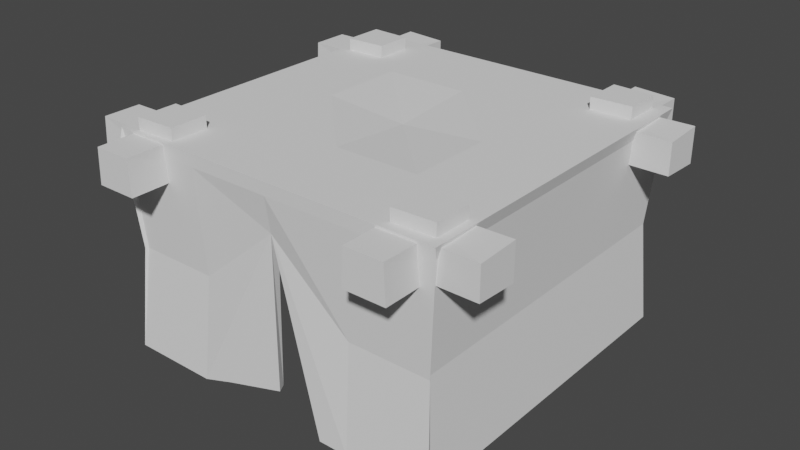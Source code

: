 # Source: tentBasic0.blend  (saved by Blender 3.3.6; exported with 4.5.12 LTS)
import bpy
from mathutils import Matrix  # noqa: F401  (used for matrix-valued properties, if any)

bpy.ops.wm.read_factory_settings(use_empty=True)
scene = bpy.context.scene
scene.name = 'Scene'

# ---- collections
col_collection = bpy.data.collections.new('Collection'); scene.collection.children.link(col_collection)

# ---- world
world_world = bpy.data.worlds.new('World'); scene.world = world_world
world_world.use_nodes = True; world_world.node_tree.nodes.clear()
_N = world_world.node_tree.nodes; _L = world_world.node_tree.links
n0 = _N.new('ShaderNodeOutputWorld'); n0.name = 'World Output'; n0.location = (300, 300)
n1 = _N.new('ShaderNodeBackground'); n1.name = 'Background'; n1.location = (10, 300)
n1.inputs[0].default_value = (0.05088, 0.05088, 0.05088, 1.0)
_L.new(n1.outputs[0], n0.inputs[0])
n0.is_active_output = True
world_world.color = (0.05088, 0.05088, 0.05088)
world_world.use_sun_shadow = False
world_world.sun_shadow_jitter_overblur = 0.0

# ---- meshes
me_cube_002 = bpy.data.meshes.new('Cube.002')
me_cube_002.from_pydata([(0.452, -0.7524, 0.6787), (0.452, -0.7524, 0.7936), (0.452, 0.7476, 0.6717), (0.4589, 0.7476, 0.8006), (0.602, -0.7524, 0.6717), (0.602, -0.7524, 0.8006), (0.602, 0.7476, 0.6717), (0.5951, 0.7476, 0.8006), (0.4529, 0.3881, 0.6725), (0.4612, -0.02129, 0.6796), (0.4577, -0.3632, 0.6766), (0.4551, -0.3777, 0.7979), (0.4612, -0.02129, 0.7916), (0.4529, 0.3881, 0.7998), (0.5988, -0.3777, 0.6744), (0.5915, -0.02129, 0.6796), (0.6011, 0.3881, 0.6725), (0.6011, 0.3881, 0.7998), (0.5915, -0.02129, 0.7916), (0.5988, -0.3777, 0.7979)], [], [(8, 13, 3, 2), (2, 3, 7, 6), (14, 19, 5, 4), (4, 5, 1, 0), (10, 14, 4, 0), (19, 11, 1, 5), (7, 3, 13, 17), (17, 13, 12, 18), (18, 12, 11, 19), (2, 6, 16, 8), (8, 16, 15, 9), (9, 15, 14, 10), (6, 7, 17, 16), (16, 17, 18, 15), (15, 18, 19, 14), (0, 1, 11, 10), (10, 11, 12, 9), (9, 12, 13, 8)])
_uv = me_cube_002.uv_layers.new(name='UVMap')
_uv.uv.foreach_set('vector', [0.375, 0.1875, 0.625, 0.1875, 0.625, 0.25, 0.375, 0.25, 0.375, 0.25, 0.625, 0.25, 0.625, 0.5, 0.375, 0.5, 0.375, 0.6875, 0.625, 0.6875, 0.625, 0.75, 0.375, 0.75, 0.375, 0.75, 0.625, 0.75, 0.625, 1.0, 0.375, 1.0, 0.125, 0.6875, 0.375, 0.6875, 0.375, 0.75, 0.125, 0.75, 0.625, 0.6875, 0.875, 0.6875, 0.875, 0.75, 0.625, 0.75, 0.625, 0.5, 0.875, 0.5, 0.875, 0.5625, 0.625, 0.5625, 0.625, 0.5625, 0.875, 0.5625, 0.875, 0.625, 0.625, 0.625, 0.625, 0.625, 0.875, 0.625, 0.875, 0.6875, 0.625, 0.6875, 0.125, 0.5, 0.375, 0.5, 0.375, 0.5625, 0.125, 0.5625, 0.125, 0.5625, 0.375, 0.5625, 0.375, 0.625, 0.125, 0.625, 0.125, 0.625, 0.375, 0.625, 0.375, 0.6875, 0.125, 0.6875, 0.375, 0.5, 0.625, 0.5, 0.625, 0.5625, 0.375, 0.5625, 0.375, 0.5625, 0.625, 0.5625, 0.625, 0.625, 0.375, 0.625, 0.375, 0.625, 0.625, 0.625, 0.625, 0.6875, 0.375, 0.6875, 0.375, 0.0, 0.625, 0.0, 0.625, 0.0625, 0.375, 0.0625, 0.375, 0.0625, 0.625, 0.0625, 0.625, 0.125, 0.375, 0.125, 0.375, 0.125, 0.625, 0.125, 0.625, 0.1875, 0.375, 0.1875])
me_cube_002.update()
me_cube_003 = bpy.data.meshes.new('Cube.003')
me_cube_003.from_pydata([(-0.5238, 0.5327, 0.1268), (-0.5344, 0.4038, 0.1309), (-0.5502, 0.5529, 0.8515), (-0.5433, 0.4029, 0.8515), (-0.3855, 0.5462, 0.1313), (-0.3934, 0.3998, 0.1343), (-0.4002, 0.5529, 0.8515), (-0.4071, 0.4029, 0.8515), (-0.5492, 0.552, 0.6803), (-0.509, 0.5291, 0.473), (-0.4866, 0.5208, 0.3003), (-0.5098, 0.3891, 0.3012), (-0.5207, 0.4041, 0.4775), (-0.5492, 0.4038, 0.6803), (-0.3661, 0.5328, 0.3012), (-0.3904, 0.5345, 0.4775), (-0.4011, 0.552, 0.6803), (-0.4011, 0.4038, 0.6803), (-0.399, 0.4081, 0.4808), (-0.3805, 0.3956, 0.3067), (-0.5495, 0.5445, -0.006271), (-0.5502, 0.4111, -0.00602), (-0.4002, 0.4029, -0.00602), (-0.4002, 0.5529, -0.00602)], [], [(8, 13, 3, 2), (2, 3, 7, 6), (14, 19, 5, 4), (1, 0, 20, 21), (10, 14, 4, 0), (19, 11, 1, 5), (7, 3, 13, 17), (17, 13, 12, 18), (18, 12, 11, 19), (2, 6, 16, 8), (8, 16, 15, 9), (9, 15, 14, 10), (6, 7, 17, 16), (16, 17, 18, 15), (15, 18, 19, 14), (0, 1, 11, 10), (10, 11, 12, 9), (9, 12, 13, 8), (23, 22, 21, 20), (0, 4, 23, 20), (5, 1, 21, 22), (4, 5, 22, 23)])
_uv = me_cube_003.uv_layers.new(name='UVMap')
_uv.uv.foreach_set('vector', [0.375, 0.1875, 0.625, 0.1875, 0.625, 0.25, 0.375, 0.25, 0.375, 0.25, 0.625, 0.25, 0.625, 0.5, 0.375, 0.5, 0.375, 0.6875, 0.625, 0.6875, 0.625, 0.75, 0.375, 0.75, 0.625, 0.0, 0.375, 0.0, 0.375, 0.0, 0.625, 0.0, 0.125, 0.6875, 0.375, 0.6875, 0.375, 0.75, 0.125, 0.75, 0.625, 0.6875, 0.875, 0.6875, 0.875, 0.75, 0.625, 0.75, 0.625, 0.5, 0.875, 0.5, 0.875, 0.5625, 0.625, 0.5625, 0.625, 0.5625, 0.875, 0.5625, 0.875, 0.625, 0.625, 0.625, 0.625, 0.625, 0.875, 0.625, 0.875, 0.6875, 0.625, 0.6875, 0.125, 0.5, 0.375, 0.5, 0.375, 0.5625, 0.125, 0.5625, 0.125, 0.5625, 0.375, 0.5625, 0.375, 0.625, 0.125, 0.625, 0.125, 0.625, 0.375, 0.625, 0.375, 0.6875, 0.125, 0.6875, 0.375, 0.5, 0.625, 0.5, 0.625, 0.5625, 0.375, 0.5625, 0.375, 0.5625, 0.625, 0.5625, 0.625, 0.625, 0.375, 0.625, 0.375, 0.625, 0.625, 0.625, 0.625, 0.6875, 0.375, 0.6875, 0.375, 0.0, 0.625, 0.0, 0.625, 0.0625, 0.375, 0.0625, 0.375, 0.0625, 0.625, 0.0625, 0.625, 0.125, 0.375, 0.125, 0.375, 0.125, 0.625, 0.125, 0.625, 0.1875, 0.375, 0.1875, 0.375, 0.75, 0.625, 0.75, 0.625, 1.0, 0.375, 1.0, 0.125, 0.75, 0.375, 0.75, 0.375, 0.75, 0.125, 0.75, 0.625, 0.75, 0.875, 0.75, 0.875, 0.75, 0.625, 0.75, 0.375, 0.75, 0.625, 0.75, 0.625, 0.75, 0.375, 0.75])
me_cube_003.update()
me_cube_004 = bpy.data.meshes.new('Cube.004')
me_cube_004.from_pydata([(0.4441, 0.5686, 0.1347), (0.4503, 0.4367, 0.1358), (0.4566, 0.5805, 0.8515), (0.4635, 0.4305, 0.8515), (0.5839, 0.5736, 0.133), (0.5941, 0.4267, 0.1347), (0.6066, 0.5805, 0.8515), (0.5997, 0.4305, 0.8515), (0.4576, 0.5796, 0.6803), (0.451, 0.5668, 0.4826), (0.4322, 0.5657, 0.3171), (0.4419, 0.4283, 0.3123), (0.4577, 0.4385, 0.4838), (0.4576, 0.4314, 0.6803), (0.5567, 0.5631, 0.3073), (0.5718, 0.5639, 0.481), (0.6057, 0.5796, 0.6803), (0.6057, 0.4314, 0.6803), (0.5812, 0.4364, 0.4826), (0.5738, 0.4247, 0.3103), (0.4635, 0.4305, 0.8515), (0.5997, 0.4305, 0.8515), (0.4566, 0.5724, -0.00602), (0.4566, 0.4387, -0.00602), (0.6066, 0.4305, -0.00602), (0.6057, 0.5803, -0.006177)], [], [(8, 13, 3, 2), (2, 3, 7, 6), (14, 19, 5, 4), (5, 1, 23, 24), (10, 14, 4, 0), (19, 11, 1, 5), (7, 3, 13, 17), (17, 13, 12, 18), (18, 12, 11, 19), (2, 6, 16, 8), (8, 16, 15, 9), (9, 15, 14, 10), (6, 7, 17, 16), (16, 17, 18, 15), (15, 18, 19, 14), (0, 1, 11, 10), (10, 11, 12, 9), (9, 12, 13, 8), (3, 7, 21, 20), (25, 24, 23, 22), (4, 5, 24, 25), (1, 0, 22, 23), (0, 4, 25, 22)])
_uv = me_cube_004.uv_layers.new(name='UVMap')
_uv.uv.foreach_set('vector', [0.375, 0.1875, 0.625, 0.1875, 0.625, 0.25, 0.375, 0.25, 0.375, 0.25, 0.625, 0.25, 0.625, 0.5, 0.375, 0.5, 0.375, 0.6875, 0.625, 0.6875, 0.625, 0.75, 0.375, 0.75, 0.625, 0.75, 0.875, 0.75, 0.875, 0.75, 0.625, 0.75, 0.125, 0.6875, 0.375, 0.6875, 0.375, 0.75, 0.125, 0.75, 0.625, 0.6875, 0.875, 0.6875, 0.875, 0.75, 0.625, 0.75, 0.625, 0.5, 0.875, 0.5, 0.875, 0.5625, 0.625, 0.5625, 0.625, 0.5625, 0.875, 0.5625, 0.875, 0.625, 0.625, 0.625, 0.625, 0.625, 0.875, 0.625, 0.875, 0.6875, 0.625, 0.6875, 0.125, 0.5, 0.375, 0.5, 0.375, 0.5625, 0.125, 0.5625, 0.125, 0.5625, 0.375, 0.5625, 0.375, 0.625, 0.125, 0.625, 0.125, 0.625, 0.375, 0.625, 0.375, 0.6875, 0.125, 0.6875, 0.375, 0.5, 0.625, 0.5, 0.625, 0.5625, 0.375, 0.5625, 0.375, 0.5625, 0.625, 0.5625, 0.625, 0.625, 0.375, 0.625, 0.375, 0.625, 0.625, 0.625, 0.625, 0.6875, 0.375, 0.6875, 0.375, 0.0, 0.625, 0.0, 0.625, 0.0625, 0.375, 0.0625, 0.375, 0.0625, 0.625, 0.0625, 0.625, 0.125, 0.375, 0.125, 0.375, 0.125, 0.625, 0.125, 0.625, 0.1875, 0.375, 0.1875, 0.625, 0.25, 0.625, 0.5, 0.625, 0.5, 0.625, 0.25, 0.375, 0.75, 0.625, 0.75, 0.625, 1.0, 0.375, 1.0, 0.375, 0.75, 0.625, 0.75, 0.625, 0.75, 0.375, 0.75, 0.625, 0.0, 0.375, 0.0, 0.375, 0.0, 0.625, 0.0, 0.125, 0.75, 0.375, 0.75, 0.375, 0.75, 0.125, 0.75])
me_cube_004.update()
me_cube_005 = bpy.data.meshes.new('Cube.005')
me_cube_005.from_pydata([(-0.5199, -0.443, 0.1306), (-0.5113, -0.5653, 0.1262), (-0.5326, -0.4516, 0.8515), (-0.5257, -0.6016, 0.8515), (-0.3772, -0.4445, 0.1342), (-0.3708, -0.586, 0.131), (-0.3826, -0.4516, 0.8515), (-0.3895, -0.6016, 0.8515), (-0.5316, -0.4526, 0.6803), (-0.5094, -0.4424, 0.4782), (-0.4987, -0.42, 0.3082), (-0.4856, -0.5404, 0.2934), (-0.5004, -0.5609, 0.4737), (-0.5316, -0.6007, 0.6803), (-0.369, -0.4326, 0.307), (-0.3854, -0.4508, 0.4814), (-0.3835, -0.4526, 0.6803), (-0.3835, -0.6007, 0.6803), (-0.3789, -0.5725, 0.4781), (-0.358, -0.5617, 0.3015), (-0.5326, -0.4597, -0.00602), (-0.5317, -0.5924, -0.006446), (-0.3826, -0.6016, -0.00602), (-0.3826, -0.4516, -0.00602)], [], [(8, 13, 3, 2), (2, 3, 7, 6), (14, 19, 5, 4), (1, 0, 20, 21), (10, 14, 4, 0), (19, 11, 1, 5), (7, 3, 13, 17), (17, 13, 12, 18), (18, 12, 11, 19), (2, 6, 16, 8), (8, 16, 15, 9), (9, 15, 14, 10), (6, 7, 17, 16), (16, 17, 18, 15), (15, 18, 19, 14), (0, 1, 11, 10), (10, 11, 12, 9), (9, 12, 13, 8), (23, 22, 21, 20), (0, 4, 23, 20), (5, 1, 21, 22), (4, 5, 22, 23)])
_uv = me_cube_005.uv_layers.new(name='UVMap')
_uv.uv.foreach_set('vector', [0.375, 0.1875, 0.625, 0.1875, 0.625, 0.25, 0.375, 0.25, 0.375, 0.25, 0.625, 0.25, 0.625, 0.5, 0.375, 0.5, 0.375, 0.6875, 0.625, 0.6875, 0.625, 0.75, 0.375, 0.75, 0.625, 0.0, 0.375, 0.0, 0.375, 0.0, 0.625, 0.0, 0.125, 0.6875, 0.375, 0.6875, 0.375, 0.75, 0.125, 0.75, 0.625, 0.6875, 0.875, 0.6875, 0.875, 0.75, 0.625, 0.75, 0.625, 0.5, 0.875, 0.5, 0.875, 0.5625, 0.625, 0.5625, 0.625, 0.5625, 0.875, 0.5625, 0.875, 0.625, 0.625, 0.625, 0.625, 0.625, 0.875, 0.625, 0.875, 0.6875, 0.625, 0.6875, 0.125, 0.5, 0.375, 0.5, 0.375, 0.5625, 0.125, 0.5625, 0.125, 0.5625, 0.375, 0.5625, 0.375, 0.625, 0.125, 0.625, 0.125, 0.625, 0.375, 0.625, 0.375, 0.6875, 0.125, 0.6875, 0.375, 0.5, 0.625, 0.5, 0.625, 0.5625, 0.375, 0.5625, 0.375, 0.5625, 0.625, 0.5625, 0.625, 0.625, 0.375, 0.625, 0.375, 0.625, 0.625, 0.625, 0.625, 0.6875, 0.375, 0.6875, 0.375, 0.0, 0.625, 0.0, 0.625, 0.0625, 0.375, 0.0625, 0.375, 0.0625, 0.625, 0.0625, 0.625, 0.125, 0.375, 0.125, 0.375, 0.125, 0.625, 0.125, 0.625, 0.1875, 0.375, 0.1875, 0.375, 0.75, 0.625, 0.75, 0.625, 1.0, 0.375, 1.0, 0.125, 0.75, 0.375, 0.75, 0.375, 0.75, 0.125, 0.75, 0.625, 0.75, 0.875, 0.75, 0.875, 0.75, 0.625, 0.75, 0.375, 0.75, 0.625, 0.75, 0.625, 0.75, 0.375, 0.75])
me_cube_005.update()
me_cube_006 = bpy.data.meshes.new('Cube.006')
me_cube_006.from_pydata([(0.4913, -0.436, 0.1381), (0.4843, -0.5687, 0.1392), (0.4983, -0.4289, 0.8515), (0.5052, -0.5789, 0.8515), (0.6343, -0.4268, 0.1392), (0.623, -0.575, 0.1411), (0.6483, -0.4289, 0.8515), (0.6414, -0.5789, 0.8515), (0.4993, -0.4299, 0.6803), (0.4986, -0.4368, 0.4867), (0.4834, -0.4314, 0.3258), (0.4684, -0.5707, 0.3209), (0.491, -0.5659, 0.488), (0.4993, -0.578, 0.6803), (0.6121, -0.427, 0.3209), (0.6213, -0.4356, 0.488), (0.6474, -0.4299, 0.6803), (0.6474, -0.578, 0.6803), (0.6107, -0.5643, 0.4897), (0.593, -0.5677, 0.3241), (0.5052, -0.5789, 0.8515), (0.6414, -0.5789, 0.8515), (0.4983, -0.437, -0.00602), (0.4983, -0.5708, -0.00602), (0.6473, -0.5788, -0.00585), (0.6483, -0.4289, -0.00602)], [], [(8, 13, 3, 2), (2, 3, 7, 6), (14, 19, 5, 4), (5, 1, 23, 24), (10, 14, 4, 0), (19, 11, 1, 5), (7, 3, 13, 17), (17, 13, 12, 18), (18, 12, 11, 19), (2, 6, 16, 8), (8, 16, 15, 9), (9, 15, 14, 10), (6, 7, 17, 16), (16, 17, 18, 15), (15, 18, 19, 14), (0, 1, 11, 10), (10, 11, 12, 9), (9, 12, 13, 8), (3, 7, 21, 20), (25, 24, 23, 22), (4, 5, 24, 25), (1, 0, 22, 23), (0, 4, 25, 22)])
_uv = me_cube_006.uv_layers.new(name='UVMap')
_uv.uv.foreach_set('vector', [0.375, 0.1875, 0.625, 0.1875, 0.625, 0.25, 0.375, 0.25, 0.375, 0.25, 0.625, 0.25, 0.625, 0.5, 0.375, 0.5, 0.375, 0.6875, 0.625, 0.6875, 0.625, 0.75, 0.375, 0.75, 0.625, 0.75, 0.875, 0.75, 0.875, 0.75, 0.625, 0.75, 0.125, 0.6875, 0.375, 0.6875, 0.375, 0.75, 0.125, 0.75, 0.625, 0.6875, 0.875, 0.6875, 0.875, 0.75, 0.625, 0.75, 0.625, 0.5, 0.875, 0.5, 0.875, 0.5625, 0.625, 0.5625, 0.625, 0.5625, 0.875, 0.5625, 0.875, 0.625, 0.625, 0.625, 0.625, 0.625, 0.875, 0.625, 0.875, 0.6875, 0.625, 0.6875, 0.125, 0.5, 0.375, 0.5, 0.375, 0.5625, 0.125, 0.5625, 0.125, 0.5625, 0.375, 0.5625, 0.375, 0.625, 0.125, 0.625, 0.125, 0.625, 0.375, 0.625, 0.375, 0.6875, 0.125, 0.6875, 0.375, 0.5, 0.625, 0.5, 0.625, 0.5625, 0.375, 0.5625, 0.375, 0.5625, 0.625, 0.5625, 0.625, 0.625, 0.375, 0.625, 0.375, 0.625, 0.625, 0.625, 0.625, 0.6875, 0.375, 0.6875, 0.375, 0.0, 0.625, 0.0, 0.625, 0.0625, 0.375, 0.0625, 0.375, 0.0625, 0.625, 0.0625, 0.625, 0.125, 0.375, 0.125, 0.375, 0.125, 0.625, 0.125, 0.625, 0.1875, 0.375, 0.1875, 0.625, 0.25, 0.625, 0.5, 0.625, 0.5, 0.625, 0.25, 0.375, 0.75, 0.625, 0.75, 0.625, 1.0, 0.375, 1.0, 0.375, 0.75, 0.625, 0.75, 0.625, 0.75, 0.375, 0.75, 0.625, 0.0, 0.375, 0.0, 0.375, 0.0, 0.625, 0.0, 0.125, 0.75, 0.375, 0.75, 0.375, 0.75, 0.125, 0.75])
me_cube_006.update()
me_cube_007 = bpy.data.meshes.new('Cube.007')
me_cube_007.from_pydata([(-0.5419, -0.7524, 0.6787), (-0.5419, -0.7524, 0.7936), (-0.5419, 0.7476, 0.6717), (-0.535, 0.7476, 0.8006), (-0.3919, -0.7524, 0.6717), (-0.3919, -0.7524, 0.8006), (-0.3919, 0.7476, 0.6717), (-0.3987, 0.7476, 0.8006), (-0.5409, 0.3881, 0.6725), (-0.5327, -0.02129, 0.6796), (-0.5362, -0.3632, 0.6766), (-0.5388, -0.3777, 0.7979), (-0.5327, -0.02129, 0.7916), (-0.5409, 0.3881, 0.7998), (-0.3951, -0.3777, 0.6744), (-0.4023, -0.02129, 0.6796), (-0.3928, 0.3881, 0.6725), (-0.3928, 0.3881, 0.7998), (-0.4023, -0.02129, 0.7916), (-0.3951, -0.3777, 0.7979)], [], [(8, 13, 3, 2), (2, 3, 7, 6), (14, 19, 5, 4), (4, 5, 1, 0), (10, 14, 4, 0), (19, 11, 1, 5), (7, 3, 13, 17), (17, 13, 12, 18), (18, 12, 11, 19), (2, 6, 16, 8), (8, 16, 15, 9), (9, 15, 14, 10), (6, 7, 17, 16), (16, 17, 18, 15), (15, 18, 19, 14), (0, 1, 11, 10), (10, 11, 12, 9), (9, 12, 13, 8)])
_uv = me_cube_007.uv_layers.new(name='UVMap')
_uv.uv.foreach_set('vector', [0.375, 0.1875, 0.625, 0.1875, 0.625, 0.25, 0.375, 0.25, 0.375, 0.25, 0.625, 0.25, 0.625, 0.5, 0.375, 0.5, 0.375, 0.6875, 0.625, 0.6875, 0.625, 0.75, 0.375, 0.75, 0.375, 0.75, 0.625, 0.75, 0.625, 1.0, 0.375, 1.0, 0.125, 0.6875, 0.375, 0.6875, 0.375, 0.75, 0.125, 0.75, 0.625, 0.6875, 0.875, 0.6875, 0.875, 0.75, 0.625, 0.75, 0.625, 0.5, 0.875, 0.5, 0.875, 0.5625, 0.625, 0.5625, 0.625, 0.5625, 0.875, 0.5625, 0.875, 0.625, 0.625, 0.625, 0.625, 0.625, 0.875, 0.625, 0.875, 0.6875, 0.625, 0.6875, 0.125, 0.5, 0.375, 0.5, 0.375, 0.5625, 0.125, 0.5625, 0.125, 0.5625, 0.375, 0.5625, 0.375, 0.625, 0.125, 0.625, 0.125, 0.625, 0.375, 0.625, 0.375, 0.6875, 0.125, 0.6875, 0.375, 0.5, 0.625, 0.5, 0.625, 0.5625, 0.375, 0.5625, 0.375, 0.5625, 0.625, 0.5625, 0.625, 0.625, 0.375, 0.625, 0.375, 0.625, 0.625, 0.625, 0.625, 0.6875, 0.375, 0.6875, 0.375, 0.0, 0.625, 0.0, 0.625, 0.0625, 0.375, 0.0625, 0.375, 0.0625, 0.625, 0.0625, 0.625, 0.125, 0.375, 0.125, 0.375, 0.125, 0.625, 0.125, 0.625, 0.1875, 0.375, 0.1875])
me_cube_007.update()
me_cube_008 = bpy.data.meshes.new('Cube.008')
me_cube_008.from_pydata([(0.7948, 0.4147, 0.6787), (0.7948, 0.4147, 0.7936), (-0.7052, 0.4147, 0.6717), (-0.7052, 0.4216, 0.8006), (0.7948, 0.5647, 0.6717), (0.7948, 0.5647, 0.8006), (-0.7052, 0.5647, 0.6717), (-0.7052, 0.5578, 0.8006), (-0.3458, 0.4157, 0.6725), (0.06366, 0.4239, 0.6796), (0.4056, 0.4204, 0.6766), (0.42, 0.4178, 0.7979), (0.06366, 0.4239, 0.7916), (-0.3458, 0.4157, 0.7998), (0.42, 0.5615, 0.6744), (0.06366, 0.5543, 0.6796), (-0.3458, 0.5638, 0.6725), (-0.3458, 0.5638, 0.7998), (0.06366, 0.5543, 0.7916), (0.42, 0.5615, 0.7979)], [], [(8, 13, 3, 2), (2, 3, 7, 6), (14, 19, 5, 4), (4, 5, 1, 0), (10, 14, 4, 0), (19, 11, 1, 5), (7, 3, 13, 17), (17, 13, 12, 18), (18, 12, 11, 19), (2, 6, 16, 8), (8, 16, 15, 9), (9, 15, 14, 10), (6, 7, 17, 16), (16, 17, 18, 15), (15, 18, 19, 14), (0, 1, 11, 10), (10, 11, 12, 9), (9, 12, 13, 8)])
_uv = me_cube_008.uv_layers.new(name='UVMap')
_uv.uv.foreach_set('vector', [0.375, 0.1875, 0.625, 0.1875, 0.625, 0.25, 0.375, 0.25, 0.375, 0.25, 0.625, 0.25, 0.625, 0.5, 0.375, 0.5, 0.375, 0.6875, 0.625, 0.6875, 0.625, 0.75, 0.375, 0.75, 0.375, 0.75, 0.625, 0.75, 0.625, 1.0, 0.375, 1.0, 0.125, 0.6875, 0.375, 0.6875, 0.375, 0.75, 0.125, 0.75, 0.625, 0.6875, 0.875, 0.6875, 0.875, 0.75, 0.625, 0.75, 0.625, 0.5, 0.875, 0.5, 0.875, 0.5625, 0.625, 0.5625, 0.625, 0.5625, 0.875, 0.5625, 0.875, 0.625, 0.625, 0.625, 0.625, 0.625, 0.875, 0.625, 0.875, 0.6875, 0.625, 0.6875, 0.125, 0.5, 0.375, 0.5, 0.375, 0.5625, 0.125, 0.5625, 0.125, 0.5625, 0.375, 0.5625, 0.375, 0.625, 0.125, 0.625, 0.125, 0.625, 0.375, 0.625, 0.375, 0.6875, 0.125, 0.6875, 0.375, 0.5, 0.625, 0.5, 0.625, 0.5625, 0.375, 0.5625, 0.375, 0.5625, 0.625, 0.5625, 0.625, 0.625, 0.375, 0.625, 0.375, 0.625, 0.625, 0.625, 0.625, 0.6875, 0.375, 0.6875, 0.375, 0.0, 0.625, 0.0, 0.625, 0.0625, 0.375, 0.0625, 0.375, 0.0625, 0.625, 0.0625, 0.625, 0.125, 0.375, 0.125, 0.375, 0.125, 0.625, 0.125, 0.625, 0.1875, 0.375, 0.1875])
me_cube_008.update()
me_cube_009 = bpy.data.meshes.new('Cube.009')
me_cube_009.from_pydata([(0.8019, -0.578, 0.6787), (0.8019, -0.578, 0.7936), (-0.6981, -0.578, 0.6717), (-0.6981, -0.5711, 0.8006), (0.8019, -0.428, 0.6717), (0.8019, -0.428, 0.8006), (-0.6981, -0.428, 0.6717), (-0.6981, -0.4349, 0.8006), (-0.3386, -0.5771, 0.6725), (0.07084, -0.5688, 0.6796), (0.4127, -0.5724, 0.6766), (0.4272, -0.5749, 0.7979), (0.07084, -0.5688, 0.7916), (-0.3386, -0.5771, 0.7998), (0.4272, -0.4312, 0.6744), (0.07084, -0.4385, 0.6796), (-0.3386, -0.4289, 0.6725), (-0.3386, -0.4289, 0.7998), (0.07084, -0.4385, 0.7916), (0.4272, -0.4312, 0.7979)], [], [(8, 13, 3, 2), (2, 3, 7, 6), (14, 19, 5, 4), (4, 5, 1, 0), (10, 14, 4, 0), (19, 11, 1, 5), (7, 3, 13, 17), (17, 13, 12, 18), (18, 12, 11, 19), (2, 6, 16, 8), (8, 16, 15, 9), (9, 15, 14, 10), (6, 7, 17, 16), (16, 17, 18, 15), (15, 18, 19, 14), (0, 1, 11, 10), (10, 11, 12, 9), (9, 12, 13, 8)])
_uv = me_cube_009.uv_layers.new(name='UVMap')
_uv.uv.foreach_set('vector', [0.375, 0.1875, 0.625, 0.1875, 0.625, 0.25, 0.375, 0.25, 0.375, 0.25, 0.625, 0.25, 0.625, 0.5, 0.375, 0.5, 0.375, 0.6875, 0.625, 0.6875, 0.625, 0.75, 0.375, 0.75, 0.375, 0.75, 0.625, 0.75, 0.625, 1.0, 0.375, 1.0, 0.125, 0.6875, 0.375, 0.6875, 0.375, 0.75, 0.125, 0.75, 0.625, 0.6875, 0.875, 0.6875, 0.875, 0.75, 0.625, 0.75, 0.625, 0.5, 0.875, 0.5, 0.875, 0.5625, 0.625, 0.5625, 0.625, 0.5625, 0.875, 0.5625, 0.875, 0.625, 0.625, 0.625, 0.625, 0.625, 0.875, 0.625, 0.875, 0.6875, 0.625, 0.6875, 0.125, 0.5, 0.375, 0.5, 0.375, 0.5625, 0.125, 0.5625, 0.125, 0.5625, 0.375, 0.5625, 0.375, 0.625, 0.125, 0.625, 0.125, 0.625, 0.375, 0.625, 0.375, 0.6875, 0.125, 0.6875, 0.375, 0.5, 0.625, 0.5, 0.625, 0.5625, 0.375, 0.5625, 0.375, 0.5625, 0.625, 0.5625, 0.625, 0.625, 0.375, 0.625, 0.375, 0.625, 0.625, 0.625, 0.625, 0.6875, 0.375, 0.6875, 0.375, 0.0, 0.625, 0.0, 0.625, 0.0625, 0.375, 0.0625, 0.375, 0.0625, 0.625, 0.0625, 0.625, 0.125, 0.375, 0.125, 0.375, 0.125, 0.625, 0.125, 0.625, 0.1875, 0.375, 0.1875])
me_cube_009.update()
me_plane = bpy.data.meshes.new('Plane')
me_plane.from_pydata([(-0.587, 0.6105, 0.008488), (0.666, 0.6105, 0.008488), (-0.587, 0.6105, 0.7615), (0.666, 0.6105, 0.7615), (0.6737, -0.618, 0.008488), (-0.5579, -0.618, 0.008488), (0.6737, -0.618, 0.7615), (-0.5579, -0.618, 0.7615), (0.6759, 0.6, 0.008488), (0.6759, -0.6136, 0.008488), (0.6759, 0.6, 0.7615), (0.6759, -0.6136, 0.7615), (-0.5868, -0.6338, 0.008488), (-0.5868, 0.6025, 0.008488), (-0.5683, -0.6338, 0.7615), (-0.5683, 0.6025, 0.7615), (-0.5688, -0.6317, 0.8075), (-0.5688, 0.617, 0.8075), (0.6824, -0.6317, 0.8075), (0.6824, 0.617, 0.8075), (0.6759, -0.3003, 0.008488), (0.6759, 0.01292, 0.008488), (0.6759, 0.3262, 0.008488), (0.6759, 0.3262, 0.7615), (0.6759, 0.01292, 0.7615), (0.6759, -0.3003, 0.7615), (-0.5868, 0.2934, 0.008488), (-0.4827, 0.05867, 0.008488), (-0.5868, -0.3247, 0.008488), (-0.5683, -0.3247, 0.7615), (-0.5683, -0.01565, 0.7615), (-0.5683, 0.2934, 0.7615), (-0.5688, 0.3048, 0.8075), (-0.5688, -0.007361, 0.8075), (-0.5688, -0.3195, 0.8075), (0.6824, -0.3195, 0.8075), (0.6824, -0.007361, 0.8075), (0.6824, 0.3048, 0.8075), (-0.2738, 0.6105, 0.008488), (0.03948, 0.6105, 0.008488), (0.3527, 0.6105, 0.008488), (0.3527, 0.6105, 0.7615), (0.03948, 0.6105, 0.7615), (-0.2738, 0.6105, 0.7615), (-0.25, -0.618, 0.008488), (0.0579, -0.618, 0.008488), (0.3658, -0.618, 0.008488), (0.3658, -0.618, 0.7615), (0.0579, -0.618, 0.7615), (-0.25, -0.618, 0.7615), (-0.256, -0.6317, 0.8075), (0.05681, -0.6317, 0.8075), (0.3696, -0.6317, 0.8075), (0.3696, 0.617, 0.8075), (0.05681, 0.617, 0.8075), (-0.256, 0.617, 0.8075), (-0.256, -0.3195, 0.8075), (0.05681, -0.3195, 0.8075), (0.3696, -0.3195, 0.8075), (-0.256, -0.007361, 0.8075), (0.05681, -0.007361, 0.7833), (0.3696, -0.007361, 0.8075), (-0.256, 0.3048, 0.8075), (0.05681, 0.3048, 0.8075), (0.3696, 0.3048, 0.8075), (-0.5588, 0.5832, 0.385), (0.6386, 0.5832, 0.385), (0.6459, -0.5907, 0.385), (-0.5309, -0.5907, 0.385), (0.6481, 0.5715, 0.385), (0.6481, -0.5864, 0.385), (-0.5497, -0.6058, 0.385), (-0.5497, 0.5757, 0.385), (-0.5497, -0.3104, 0.385), (-0.5497, -0.01507, 0.6336), (-0.5497, 0.2803, 0.385), (0.6481, 0.3116, 0.385), (0.6481, 0.01223, 0.385), (0.6481, -0.2871, 0.385), (0.3517, -0.5907, 0.385), (0.0575, -0.5907, 0.385), (-0.2367, -0.5907, 0.385), (-0.2594, 0.5832, 0.385), (0.0399, 0.5832, 0.385), (0.3392, 0.5832, 0.385), (-0.5868, -0.2164, 0.008488), (-0.5492, 0.217, 0.008488)], [], [(84, 66, 3, 41), (81, 68, 7, 49), (78, 70, 11, 25), (75, 72, 15, 31), (67, 6, 11, 70), (66, 1, 8, 69), (68, 5, 12, 71), (64, 53, 19, 37), (41, 3, 19, 53), (25, 11, 18, 35), (10, 19, 3), (31, 15, 17, 32), (49, 7, 16, 50), (11, 6, 18), (65, 2, 15, 72), (17, 15, 2), (14, 16, 7), (14, 29, 34, 16), (29, 30, 33, 34), (30, 31, 32, 33), (10, 23, 37, 19), (23, 24, 36, 37), (24, 25, 35, 36), (52, 58, 35, 18), (58, 61, 36, 35), (61, 64, 37, 36), (71, 73, 29, 14), (73, 74, 30, 29), (74, 75, 31, 30), (69, 76, 23, 10), (76, 77, 24, 23), (77, 78, 25, 24), (33, 32, 62, 59), (59, 62, 63, 60), (60, 63, 64, 61), (34, 33, 59, 56), (56, 59, 60, 57), (57, 60, 61, 58), (16, 34, 56, 50), (50, 56, 57, 51), (51, 57, 58, 52), (6, 47, 52, 18), (47, 48, 51, 52), (48, 49, 50, 51), (2, 43, 55, 17), (43, 42, 54, 55), (42, 41, 53, 54), (32, 17, 55, 62), (62, 55, 54, 63), (63, 54, 53, 64), (67, 79, 47, 6), (79, 80, 48, 47), (80, 81, 49, 48), (65, 82, 43, 2), (82, 83, 42, 43), (83, 84, 41, 42), (39, 40, 84, 83), (38, 39, 83, 82), (0, 38, 82, 65), (45, 44, 81, 80), (46, 45, 80, 79), (4, 46, 79, 67), (21, 20, 78, 77), (22, 21, 77, 76), (8, 22, 76, 69), (27, 86, 74), (28, 85, 74, 73), (12, 28, 73, 71), (0, 65, 72, 13), (7, 68, 71, 14), (3, 66, 69, 10), (4, 67, 70, 9), (26, 13, 72, 75), (20, 9, 70, 78), (44, 5, 68, 81), (40, 1, 66, 84), (74, 86, 26, 75)])
_uv = me_plane.uv_layers.new(name='UVMap')
_uv.uv.foreach_set('vector', [0.75, 0.5, 1.0, 0.5, 1.0, 1.0, 0.75, 1.0, 0.75, 0.5, 1.0, 0.5, 1.0, 1.0, 0.75, 1.0, 0.75, 0.5, 1.0, 0.5, 1.0, 1.0, 0.75, 1.0, 0.75, 0.5, 1.0, 0.5, 1.0, 1.0, 0.75, 1.0, 0.0, 0.5, 0.0, 1.0, 1.0, 1.0, 1.0, 0.5, 1.0, 0.5, 1.0, 0.0, 0.0, 0.0, 0.0, 0.5, 1.0, 0.5, 1.0, 0.0, 0.0, 0.0, 0.0, 0.5, 0.75, 0.75, 1.0, 0.75, 1.0, 1.0, 0.75, 1.0, 0.75, 1.0, 1.0, 1.0, 1.0, 1.0, 1.0, 0.75, 0.75, 1.0, 1.0, 1.0, 0.0, 1.0, 0.25, 1.0, 0.0, 1.0, 1.0, 1.0, 1.0, 1.0, 0.75, 1.0, 1.0, 1.0, 1.0, 0.0, 0.75, 0.0, 0.75, 1.0, 1.0, 1.0, 0.0, 0.0, 0.0, 0.25, 1.0, 1.0, 0.0, 1.0, 0.0, 1.0, 0.0, 0.5, 0.0, 1.0, 1.0, 1.0, 1.0, 0.5, 1.0, 0.0, 1.0, 1.0, 0.0, 1.0, 0.0, 1.0, 0.0, 0.0, 1.0, 1.0, 0.0, 1.0, 0.25, 1.0, 0.25, 0.0, 0.0, 0.0, 0.25, 1.0, 0.5, 1.0, 0.5, 0.0, 0.25, 0.0, 0.5, 1.0, 0.75, 1.0, 0.75, 0.0, 0.5, 0.0, 0.0, 1.0, 0.25, 1.0, 0.75, 1.0, 1.0, 1.0, 0.25, 1.0, 0.5, 1.0, 0.5, 1.0, 0.75, 1.0, 0.5, 1.0, 0.75, 1.0, 0.25, 1.0, 0.5, 1.0, 0.0, 0.75, 0.25, 0.75, 0.25, 1.0, 0.0, 1.0, 0.25, 0.75, 0.5, 0.75, 0.5, 1.0, 0.25, 1.0, 0.5, 0.75, 0.75, 0.75, 0.75, 1.0, 0.5, 1.0, 0.0, 0.5, 0.25, 0.5, 0.25, 1.0, 0.0, 1.0, 0.25, 0.5, 0.5, 0.5, 0.5, 1.0, 0.25, 1.0, 0.5, 0.5, 0.75, 0.5, 0.75, 1.0, 0.5, 1.0, 0.0, 0.5, 0.25, 0.5, 0.25, 1.0, 0.0, 1.0, 0.25, 0.5, 0.5, 0.5, 0.5, 1.0, 0.25, 1.0, 0.5, 0.5, 0.75, 0.5, 0.75, 1.0, 0.5, 1.0, 0.5, 0.0, 0.75, 0.0, 0.75, 0.25, 0.5, 0.25, 0.5, 0.25, 0.75, 0.25, 0.75, 0.5, 0.5, 0.5, 0.5, 0.5, 0.75, 0.5, 0.75, 0.75, 0.5, 0.75, 0.25, 0.0, 0.5, 0.0, 0.5, 0.25, 0.25, 0.25, 0.25, 0.25, 0.5, 0.25, 0.5, 0.5, 0.25, 0.5, 0.25, 0.5, 0.5, 0.5, 0.5, 0.75, 0.25, 0.75, 0.0, 0.0, 0.25, 0.0, 0.25, 0.25, 0.0, 0.25, 0.0, 0.25, 0.25, 0.25, 0.25, 0.5, 0.0, 0.5, 0.0, 0.5, 0.25, 0.5, 0.25, 0.75, 0.0, 0.75, 0.0, 1.0, 0.25, 1.0, 0.0, 0.75, 0.0, 1.0, 0.25, 1.0, 0.5, 1.0, 0.0, 0.5, 0.0, 0.75, 0.5, 1.0, 0.75, 1.0, 0.0, 0.25, 0.0, 0.5, 0.0, 1.0, 0.25, 1.0, 1.0, 0.25, 1.0, 0.0, 0.25, 1.0, 0.5, 1.0, 1.0, 0.5, 1.0, 0.25, 0.5, 1.0, 0.75, 1.0, 1.0, 0.75, 1.0, 0.5, 0.75, 0.0, 1.0, 0.0, 1.0, 0.25, 0.75, 0.25, 0.75, 0.25, 1.0, 0.25, 1.0, 0.5, 0.75, 0.5, 0.75, 0.5, 1.0, 0.5, 1.0, 0.75, 0.75, 0.75, 0.0, 0.5, 0.25, 0.5, 0.25, 1.0, 0.0, 1.0, 0.25, 0.5, 0.5, 0.5, 0.5, 1.0, 0.25, 1.0, 0.5, 0.5, 0.75, 0.5, 0.75, 1.0, 0.5, 1.0, 0.0, 0.5, 0.25, 0.5, 0.25, 1.0, 0.0, 1.0, 0.25, 0.5, 0.5, 0.5, 0.5, 1.0, 0.25, 1.0, 0.5, 0.5, 0.75, 0.5, 0.75, 1.0, 0.5, 1.0, 0.5, 0.0, 0.75, 0.0, 0.75, 0.5, 0.5, 0.5, 0.25, 0.0, 0.5, 0.0, 0.5, 0.5, 0.25, 0.5, 0.0, 0.0, 0.25, 0.0, 0.25, 0.5, 0.0, 0.5, 0.5, 0.0, 0.75, 0.0, 0.75, 0.5, 0.5, 0.5, 0.25, 0.0, 0.5, 0.0, 0.5, 0.5, 0.25, 0.5, 0.0, 0.0, 0.25, 0.0, 0.25, 0.5, 0.0, 0.5, 0.5, 0.0, 0.75, 0.0, 0.75, 0.5, 0.5, 0.5, 0.25, 0.0, 0.5, 0.0, 0.5, 0.5, 0.25, 0.5, 0.0, 0.0, 0.25, 0.0, 0.25, 0.5, 0.0, 0.5, 0.5, 0.0, 0.6881, 0.0, 0.5, 0.5, 0.25, 0.0, 0.3376, 0.0, 0.5, 0.5, 0.25, 0.5, 0.0, 0.0, 0.25, 0.0, 0.25, 0.5, 0.0, 0.5, 0.0, 0.0, 0.0, 0.5, 1.0, 0.5, 1.0, 0.0, 1.0, 1.0, 1.0, 0.5, 0.0, 0.5, 0.0, 1.0, 1.0, 1.0, 1.0, 0.5, 0.0, 0.5, 0.0, 1.0, 0.0, 0.0, 0.0, 0.5, 1.0, 0.5, 1.0, 0.0, 0.75, 0.0, 1.0, 0.0, 1.0, 0.5, 0.75, 0.5, 0.75, 0.0, 1.0, 0.0, 1.0, 0.5, 0.75, 0.5, 0.75, 0.0, 1.0, 0.0, 1.0, 0.5, 0.75, 0.5, 0.75, 0.0, 1.0, 0.0, 1.0, 0.5, 0.75, 0.5, 0.5, 0.5, 0.6881, 0.0, 0.75, 0.0, 0.75, 0.5])
me_plane.update()

# ---- objects
ob_cube = bpy.data.objects.new('Cube', me_cube_002)
ob_cube_001 = bpy.data.objects.new('Cube.001', me_cube_003)
ob_cube_002 = bpy.data.objects.new('Cube.002', me_cube_004)
ob_cube_003 = bpy.data.objects.new('Cube.003', me_cube_005)
ob_cube_004 = bpy.data.objects.new('Cube.004', me_cube_006)
ob_cube_005 = bpy.data.objects.new('Cube.005', me_cube_007)
ob_cube_006 = bpy.data.objects.new('Cube.006', me_cube_008)
ob_cube_007 = bpy.data.objects.new('Cube.007', me_cube_009)
ob_plane = bpy.data.objects.new('Plane', me_plane)

# ---- transforms, parenting, visibility, modifiers, constraints
ob_cube.location = (0.0, 0.0, 0.0)
ob_cube.rotation_euler = (0.0, -0.0, -4.712)
ob_cube_001.location = (0.0, 0.0, 0.0)
ob_cube_001.rotation_euler = (0.0, -0.0, -4.712)
ob_cube_002.location = (0.0, 0.0, 0.0)
ob_cube_002.rotation_euler = (0.0, -0.0, -4.712)
ob_cube_003.location = (0.0, 0.0, 0.0)
ob_cube_003.rotation_euler = (0.0, -0.0, -4.712)
ob_cube_004.location = (0.0, 0.0, 0.0)
ob_cube_004.rotation_euler = (0.0, -0.0, -4.712)
ob_cube_005.location = (0.0, 0.0, 0.0)
ob_cube_005.rotation_euler = (0.0, -0.0, -4.712)
ob_cube_006.location = (0.0, 0.0, 0.0)
ob_cube_006.rotation_euler = (0.0, -0.0, -4.712)
ob_cube_007.location = (0.0, 0.0, 0.0)
ob_cube_007.rotation_euler = (0.0, -0.0, -4.712)
ob_plane.location = (0.0, 0.0, 0.0)
ob_plane.rotation_euler = (0.0, -0.0, -4.712)
_m = ob_plane.modifiers.new('Solidify', 'SOLIDIFY')
_m.thickness = 0.03
_m.offset = 1.0

# ---- collection membership
col_collection.objects.link(ob_cube)
col_collection.objects.link(ob_cube_001)
col_collection.objects.link(ob_cube_002)
col_collection.objects.link(ob_cube_003)
col_collection.objects.link(ob_cube_004)
col_collection.objects.link(ob_cube_005)
col_collection.objects.link(ob_cube_006)
col_collection.objects.link(ob_cube_007)
col_collection.objects.link(ob_plane)

# ---- scene / render settings (as saved in the file)
scene.frame_start = 1; scene.frame_end = 250; scene.frame_set(1)
scene.render.engine = 'BLENDER_EEVEE_NEXT'
scene.cycles.sampling_pattern = 'TABULATED_SOBOL'
scene.cycles.use_light_tree = False
scene.view_settings.view_transform = 'Filmic'
bpy.context.view_layer.update()

# ---- added for rendering (the .blend has no active camera and no usable light): camera, sun
cam_auto = bpy.data.cameras.new('AutoCamera')
cam_auto.lens = 50.0
cam_auto.sensor_width = 36.0
cam_auto.clip_end = 1000.0
ob_auto_camera = bpy.data.objects.new('AutoCamera', cam_auto)
scene.collection.objects.link(ob_auto_camera)
ob_auto_camera.location = (2.1239, -2.49744, 2.11973)
ob_auto_camera.rotation_euler = (1.09748, -7.21219e-08, 0.694738)
scene.camera = ob_auto_camera
light_auto_sun = bpy.data.lights.new('AutoSun', 'SUN')
light_auto_sun.energy = 3.0
light_auto_sun.angle = 0.0523599
ob_auto_sun = bpy.data.objects.new('AutoSun', light_auto_sun)
scene.collection.objects.link(ob_auto_sun)
ob_auto_sun.rotation_euler = (0.872665, 0.174533, 0.523599)
bpy.context.view_layer.update()
